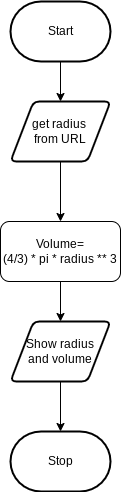

The diagram above was exported from draw.io. Its source (the exported page's mxGraphModel, read from the mxfile embedded in the PNG):
<mxGraphModel dx="606" dy="563" grid="1" gridSize="10" guides="1" tooltips="1" connect="1" arrows="1" fold="1" page="1" pageScale="1" pageWidth="850" pageHeight="1100" math="0" shadow="0">
  <root>
    <mxCell id="0" />
    <mxCell id="1" parent="0" />
    <mxCell id="7" style="edgeStyle=orthogonalEdgeStyle;html=1;entryX=0.5;entryY=0;entryDx=0;entryDy=0;" edge="1" parent="1" source="2" target="4">
      <mxGeometry relative="1" as="geometry" />
    </mxCell>
    <mxCell id="2" value="Start" style="strokeWidth=2;html=1;shape=mxgraph.flowchart.terminator;whiteSpace=wrap;" parent="1" vertex="1">
      <mxGeometry x="230" y="20" width="100" height="60" as="geometry" />
    </mxCell>
    <mxCell id="3" value="Stop" style="strokeWidth=2;html=1;shape=mxgraph.flowchart.terminator;whiteSpace=wrap;" parent="1" vertex="1">
      <mxGeometry x="230" y="450" width="100" height="60" as="geometry" />
    </mxCell>
    <mxCell id="8" style="edgeStyle=orthogonalEdgeStyle;html=1;entryX=0.5;entryY=0;entryDx=0;entryDy=0;" edge="1" parent="1" source="4" target="5">
      <mxGeometry relative="1" as="geometry" />
    </mxCell>
    <mxCell id="4" value="get radius&amp;nbsp;&lt;br&gt;from URL" style="shape=parallelogram;html=1;strokeWidth=2;perimeter=parallelogramPerimeter;whiteSpace=wrap;rounded=1;arcSize=12;size=0.23;" vertex="1" parent="1">
      <mxGeometry x="230" y="120" width="100" height="60" as="geometry" />
    </mxCell>
    <mxCell id="9" style="edgeStyle=orthogonalEdgeStyle;html=1;entryX=0.5;entryY=0;entryDx=0;entryDy=0;" edge="1" parent="1" source="5" target="6">
      <mxGeometry relative="1" as="geometry" />
    </mxCell>
    <mxCell id="5" value="Volume= &lt;br&gt;(4/3) * pi * radius ** 3" style="rounded=1;whiteSpace=wrap;html=1;" vertex="1" parent="1">
      <mxGeometry x="220" y="240" width="120" height="60" as="geometry" />
    </mxCell>
    <mxCell id="10" style="edgeStyle=orthogonalEdgeStyle;html=1;" edge="1" parent="1" source="6" target="3">
      <mxGeometry relative="1" as="geometry" />
    </mxCell>
    <mxCell id="6" value="Show radius&lt;br&gt;and volume" style="shape=parallelogram;html=1;strokeWidth=2;perimeter=parallelogramPerimeter;whiteSpace=wrap;rounded=1;arcSize=12;size=0.23;" vertex="1" parent="1">
      <mxGeometry x="230" y="340" width="100" height="60" as="geometry" />
    </mxCell>
  </root>
</mxGraphModel>